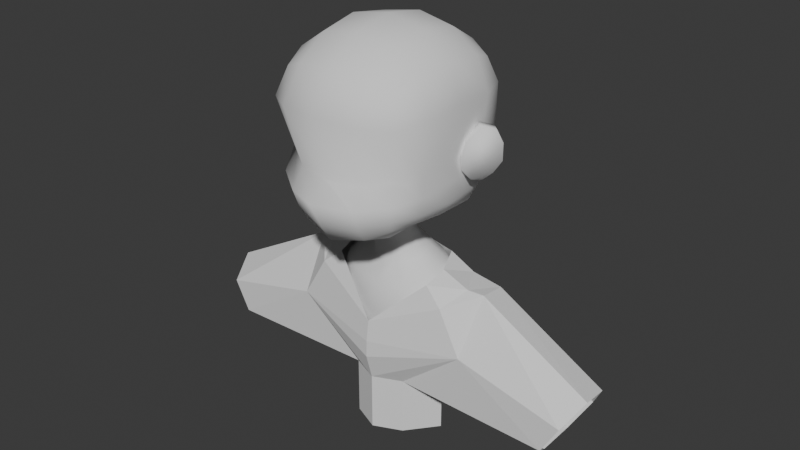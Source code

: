 # Source: lowpoly_hamburgergirl.blend  (saved by Blender 5.2.45; exported with 4.5.12 LTS)
import bpy
from mathutils import Matrix  # noqa: F401  (used for matrix-valued properties, if any)

bpy.ops.wm.read_factory_settings(use_empty=True)
scene = bpy.context.scene
scene.name = 'Scene'

# ---- collections
col_collection = bpy.data.collections.new('Collection'); scene.collection.children.link(col_collection)

# ---- world
world_world = bpy.data.worlds.new('World'); scene.world = world_world
world_world.use_nodes = True; world_world.node_tree.nodes.clear()
_N = world_world.node_tree.nodes; _L = world_world.node_tree.links
n0 = _N.new('ShaderNodeOutputWorld'); n0.name = 'World Output'; n0.location = (200, 100)
n1 = _N.new('ShaderNodeBackground'); n1.name = 'Background'; n1.location = (-200, 100)
n1.inputs[0].default_value = (0.05088, 0.05088, 0.05088, 1.0)
_L.new(n1.outputs[0], n0.inputs[0])
n0.is_active_output = True
world_world.color = (0.05088, 0.05088, 0.05088)
world_world.sun_shadow_jitter_overblur = 0.0

# ---- meshes
me_cube_001 = bpy.data.meshes.new('Cube.001')
me_cube_001.from_pydata([(-0.428, -0.4983, -0.4785), (-0.4719, -0.5055, 0.5012), (-0.4577, 0.4634, -0.4354), (-0.472, 0.4892, 0.5136), (0.428, -0.4983, -0.4785), (0.4719, -0.5055, 0.5012), (0.4577, 0.4634, -0.4354), (0.472, 0.4892, 0.5136), (-0.5077, 0.2636, -0.4933), (-0.4906, -0.01871, -0.5033), (-0.4469, -0.3017, -0.5017), (-0.4582, -0.5331, -0.3947), (-0.4694, -0.4485, -0.1229), (-0.5315, -0.5787, 0.2924), (-0.5317, -0.3064, 0.5768), (-0.559, -0.01327, 0.6151), (-0.5339, 0.285, 0.5831), (-0.5268, 0.554, 0.3216), (-0.5218, 0.5449, -0.0374), (-0.4848, 0.494, -0.3427), (0.2786, 0.5323, -0.4838), (0.0, 0.5638, -0.511), (-0.2786, 0.5323, -0.4838), (-0.2861, 0.5658, 0.5831), (0.0, 0.6037, 0.6184), (0.2861, 0.5658, 0.5831), (0.5268, 0.554, 0.3216), (0.5218, 0.5449, -0.0374), (0.4848, 0.494, -0.3427), (0.4469, -0.3017, -0.5017), (0.4906, -0.01871, -0.5033), (0.5077, 0.2636, -0.4933), (0.5339, 0.285, 0.5831), (0.559, -0.01327, 0.6151), (0.5317, -0.3064, 0.5768), (0.5315, -0.5787, 0.2924), (0.4694, -0.4485, -0.1229), (0.4582, -0.5331, -0.3947), (-0.2643, -0.5823, -0.565), (0.0, -0.6397, -0.6229), (0.2643, -0.5823, -0.565), (0.2864, -0.5747, 0.5729), (0.0, -0.6096, 0.6093), (-0.2864, -0.5747, 0.5729), (-0.5263, -0.3122, -0.4013), (-0.5802, -0.3385, -0.09928), (-0.6262, -0.3366, 0.3236), (-0.5641, -0.02507, -0.395), (-0.5522, -0.02954, -0.06749), (-0.6241, -0.03531, 0.3447), (-0.5581, 0.2596, -0.3737), (-0.5959, 0.2704, -0.04817), (-0.6286, 0.291, 0.3384), (-0.286, 0.6049, -0.3625), (-0.3044, 0.7183, 0.003052), (-0.3016, 0.714, 0.342), (0.0, 0.6416, -0.3823), (0.0, 0.7633, -0.01852), (0.0, 0.7675, 0.3566), (0.286, 0.6049, -0.3625), (0.3044, 0.7183, 0.003052), (0.3016, 0.714, 0.342), (0.5581, 0.2596, -0.3737), (0.5959, 0.2704, -0.04817), (0.6286, 0.291, 0.3384), (0.5641, -0.02507, -0.395), (0.5522, -0.02954, -0.06749), (0.6241, -0.03531, 0.3447), (0.5263, -0.3122, -0.4013), (0.5802, -0.3385, -0.09928), (0.6262, -0.3366, 0.3236), (0.2699, -0.6535, -0.4518), (0.2694, -0.6053, -0.1558), (0.3027, -0.7288, 0.3097), (0.0, -0.7174, -0.4965), (0.0, -0.6619, -0.1645), (0.0, -0.777, 0.3268), (-0.2699, -0.6535, -0.4518), (-0.2694, -0.6053, -0.1558), (-0.3027, -0.7288, 0.3097), (-0.2905, 0.2944, -0.6134), (0.0, 0.3115, -0.6345), (0.2905, 0.2944, -0.6134), (-0.2819, -0.01196, -0.6022), (0.0, -0.01241, -0.6246), (0.2819, -0.01196, -0.6022), (-0.2633, -0.321, -0.65), (0.0, -0.3459, -0.7167), (0.2633, -0.321, -0.65), (0.3051, 0.311, 0.7343), (0.0, 0.3294, 0.7862), (-0.3051, 0.311, 0.7343), (0.3208, -0.004462, 0.7849), (0.0, -0.002815, 0.842), (-0.3208, -0.004462, 0.7849), (0.3049, -0.3195, 0.7308), (0.0, -0.3351, 0.7832), (-0.3049, -0.3195, 0.7308), (-0.48, -0.5687, -0.2617), (-0.5029, 0.5191, -0.1873), (0.5029, 0.5191, -0.1873), (0.48, -0.5687, -0.2617), (-0.5707, -0.3249, -0.2473), (-0.5828, -0.02962, -0.2232), (-0.582, 0.2595, -0.2047), (-0.2934, 0.6732, -0.1708), (0.0, 0.7174, -0.1894), (0.2934, 0.6732, -0.1708), (0.582, 0.2595, -0.2047), (0.5828, -0.02962, -0.2232), (0.5707, -0.3249, -0.2473), (0.2722, -0.7139, -0.2965), (0.0, -0.8335, -0.2778), (-0.2722, -0.7139, -0.2965)], [], [(102, 45, 48, 103), (45, 46, 49, 48), (103, 48, 51, 104), (48, 49, 52, 51), (0, 11, 44, 10), (98, 12, 45, 102), (12, 13, 46, 45), (13, 1, 14, 46), (46, 14, 15, 49), (49, 15, 16, 52), (52, 16, 3, 17), (51, 52, 17, 18), (104, 51, 18, 99), (8, 50, 19, 2), (9, 47, 50, 8), (10, 44, 47, 9), (105, 54, 57, 106), (54, 55, 58, 57), (106, 57, 60, 107), (57, 58, 61, 60), (2, 19, 53, 22), (99, 18, 54, 105), (18, 17, 55, 54), (17, 3, 23, 55), (55, 23, 24, 58), (58, 24, 25, 61), (61, 25, 7, 26), (60, 61, 26, 27), (107, 60, 27, 100), (20, 59, 28, 6), (21, 56, 59, 20), (22, 53, 56, 21), (108, 63, 66, 109), (63, 64, 67, 66), (109, 66, 69, 110), (66, 67, 70, 69), (6, 28, 62, 31), (100, 27, 63, 108), (27, 26, 64, 63), (26, 7, 32, 64), (64, 32, 33, 67), (67, 33, 34, 70), (70, 34, 5, 35), (69, 70, 35, 36), (110, 69, 36, 101), (29, 68, 37, 4), (30, 65, 68, 29), (31, 62, 65, 30), (111, 72, 75, 112), (72, 73, 76, 75), (112, 75, 78, 113), (75, 76, 79, 78), (4, 37, 71, 40), (101, 36, 72, 111), (36, 35, 73, 72), (35, 5, 41, 73), (73, 41, 42, 76), (76, 42, 43, 79), (79, 43, 1, 13), (78, 79, 13, 12), (113, 78, 12, 98), (38, 77, 11, 0), (39, 74, 77, 38), (40, 71, 74, 39), (80, 81, 84, 83), (81, 82, 85, 84), (83, 84, 87, 86), (84, 85, 88, 87), (2, 22, 80, 8), (22, 21, 81, 80), (21, 20, 82, 81), (20, 6, 31, 82), (82, 31, 30, 85), (85, 30, 29, 88), (88, 29, 4, 40), (87, 88, 40, 39), (86, 87, 39, 38), (10, 86, 38, 0), (9, 83, 86, 10), (8, 80, 83, 9), (89, 90, 93, 92), (90, 91, 94, 93), (92, 93, 96, 95), (93, 94, 97, 96), (7, 25, 89, 32), (25, 24, 90, 89), (24, 23, 91, 90), (23, 3, 16, 91), (91, 16, 15, 94), (94, 15, 14, 97), (97, 14, 1, 43), (96, 97, 43, 42), (95, 96, 42, 41), (34, 95, 41, 5), (33, 92, 95, 34), (32, 89, 92, 33), (77, 113, 98, 11), (37, 101, 111, 71), (74, 112, 113, 77), (71, 111, 112, 74), (68, 110, 101, 37), (28, 100, 108, 62), (65, 109, 110, 68), (62, 108, 109, 65), (59, 107, 100, 28), (19, 99, 105, 53), (56, 106, 107, 59), (53, 105, 106, 56), (50, 104, 99, 19), (11, 98, 102, 44), (47, 103, 104, 50), (44, 102, 103, 47)])
me_cube_001.polygons.foreach_set('use_smooth', [True] * 112)
_uv = me_cube_001.uv_layers.new(name='UVMap')
_uv.uv.foreach_set('vector', [0.4486, 0.0625, 0.4829, 0.0625, 0.4829, 0.125, 0.4486, 0.125, 0.4829, 0.0625, 0.5625, 0.0625, 0.5625, 0.125, 0.4829, 0.125, 0.4486, 0.125, 0.4829, 0.125, 0.4829, 0.1875, 0.4486, 0.1875, 0.4829, 0.125, 0.5625, 0.125, 0.5625, 0.1875, 0.4829, 0.1875, 0.375, 0.0, 0.4067, 0.0, 0.4067, 0.0625, 0.375, 0.0625, 0.4486, 0.0, 0.4829, 0.0, 0.4829, 0.0625, 0.4486, 0.0625, 0.4829, 0.0, 0.5625, 0.0, 0.5625, 0.0625, 0.4829, 0.0625, 0.5625, 0.0, 0.625, 0.0, 0.625, 0.0625, 0.5625, 0.0625, 0.5625, 0.0625, 0.625, 0.0625, 0.625, 0.125, 0.5625, 0.125, 0.5625, 0.125, 0.625, 0.125, 0.625, 0.1875, 0.5625, 0.1875, 0.5625, 0.1875, 0.625, 0.1875, 0.625, 0.25, 0.5625, 0.25, 0.4829, 0.1875, 0.5625, 0.1875, 0.5625, 0.25, 0.4829, 0.25, 0.4486, 0.1875, 0.4829, 0.1875, 0.4829, 0.25, 0.4486, 0.25, 0.375, 0.1875, 0.4067, 0.1875, 0.4067, 0.25, 0.375, 0.25, 0.375, 0.125, 0.4067, 0.125, 0.4067, 0.1875, 0.375, 0.1875, 0.375, 0.0625, 0.4067, 0.0625, 0.4067, 0.125, 0.375, 0.125, 0.4486, 0.3125, 0.4829, 0.3125, 0.4829, 0.375, 0.4486, 0.375, 0.4829, 0.3125, 0.5625, 0.3125, 0.5625, 0.375, 0.4829, 0.375, 0.4486, 0.375, 0.4829, 0.375, 0.4829, 0.4375, 0.4486, 0.4375, 0.4829, 0.375, 0.5625, 0.375, 0.5625, 0.4375, 0.4829, 0.4375, 0.375, 0.25, 0.4067, 0.25, 0.4067, 0.3125, 0.375, 0.3125, 0.4486, 0.25, 0.4829, 0.25, 0.4829, 0.3125, 0.4486, 0.3125, 0.4829, 0.25, 0.5625, 0.25, 0.5625, 0.3125, 0.4829, 0.3125, 0.5625, 0.25, 0.625, 0.25, 0.625, 0.3125, 0.5625, 0.3125, 0.5625, 0.3125, 0.625, 0.3125, 0.625, 0.375, 0.5625, 0.375, 0.5625, 0.375, 0.625, 0.375, 0.625, 0.4375, 0.5625, 0.4375, 0.5625, 0.4375, 0.625, 0.4375, 0.625, 0.5, 0.5625, 0.5, 0.4829, 0.4375, 0.5625, 0.4375, 0.5625, 0.5, 0.4829, 0.5, 0.4486, 0.4375, 0.4829, 0.4375, 0.4829, 0.5, 0.4486, 0.5, 0.375, 0.4375, 0.4067, 0.4375, 0.4067, 0.5, 0.375, 0.5, 0.375, 0.375, 0.4067, 0.375, 0.4067, 0.4375, 0.375, 0.4375, 0.375, 0.3125, 0.4067, 0.3125, 0.4067, 0.375, 0.375, 0.375, 0.4486, 0.5625, 0.4829, 0.5625, 0.4829, 0.625, 0.4486, 0.625, 0.4829, 0.5625, 0.5625, 0.5625, 0.5625, 0.625, 0.4829, 0.625, 0.4486, 0.625, 0.4829, 0.625, 0.4829, 0.6875, 0.4486, 0.6875, 0.4829, 0.625, 0.5625, 0.625, 0.5625, 0.6875, 0.4829, 0.6875, 0.375, 0.5, 0.4067, 0.5, 0.4067, 0.5625, 0.375, 0.5625, 0.4486, 0.5, 0.4829, 0.5, 0.4829, 0.5625, 0.4486, 0.5625, 0.4829, 0.5, 0.5625, 0.5, 0.5625, 0.5625, 0.4829, 0.5625, 0.5625, 0.5, 0.625, 0.5, 0.625, 0.5625, 0.5625, 0.5625, 0.5625, 0.5625, 0.625, 0.5625, 0.625, 0.625, 0.5625, 0.625, 0.5625, 0.625, 0.625, 0.625, 0.625, 0.6875, 0.5625, 0.6875, 0.5625, 0.6875, 0.625, 0.6875, 0.625, 0.75, 0.5625, 0.75, 0.4829, 0.6875, 0.5625, 0.6875, 0.5625, 0.75, 0.4829, 0.75, 0.4486, 0.6875, 0.4829, 0.6875, 0.4829, 0.75, 0.4486, 0.75, 0.375, 0.6875, 0.4067, 0.6875, 0.4067, 0.75, 0.375, 0.75, 0.375, 0.625, 0.4067, 0.625, 0.4067, 0.6875, 0.375, 0.6875, 0.375, 0.5625, 0.4067, 0.5625, 0.4067, 0.625, 0.375, 0.625, 0.4486, 0.8125, 0.4829, 0.8125, 0.4829, 0.875, 0.4486, 0.875, 0.4829, 0.8125, 0.5625, 0.8125, 0.5625, 0.875, 0.4829, 0.875, 0.4486, 0.875, 0.4829, 0.875, 0.4829, 0.9375, 0.4486, 0.9375, 0.4829, 0.875, 0.5625, 0.875, 0.5625, 0.9375, 0.4829, 0.9375, 0.375, 0.75, 0.4067, 0.75, 0.4067, 0.8125, 0.375, 0.8125, 0.4486, 0.75, 0.4829, 0.75, 0.4829, 0.8125, 0.4486, 0.8125, 0.4829, 0.75, 0.5625, 0.75, 0.5625, 0.8125, 0.4829, 0.8125, 0.5625, 0.75, 0.625, 0.75, 0.625, 0.8125, 0.5625, 0.8125, 0.5625, 0.8125, 0.625, 0.8125, 0.625, 0.875, 0.5625, 0.875, 0.5625, 0.875, 0.625, 0.875, 0.625, 0.9375, 0.5625, 0.9375, 0.5625, 0.9375, 0.625, 0.9375, 0.625, 1.0, 0.5625, 1.0, 0.4829, 0.9375, 0.5625, 0.9375, 0.5625, 1.0, 0.4829, 1.0, 0.4486, 0.9375, 0.4829, 0.9375, 0.4829, 1.0, 0.4486, 1.0, 0.375, 0.9375, 0.4067, 0.9375, 0.4067, 1.0, 0.375, 1.0, 0.375, 0.875, 0.4067, 0.875, 0.4067, 0.9375, 0.375, 0.9375, 0.375, 0.8125, 0.4067, 0.8125, 0.4067, 0.875, 0.375, 0.875, 0.1875, 0.5625, 0.25, 0.5625, 0.25, 0.625, 0.1875, 0.625, 0.25, 0.5625, 0.3125, 0.5625, 0.3125, 0.625, 0.25, 0.625, 0.1875, 0.625, 0.25, 0.625, 0.25, 0.6875, 0.1875, 0.6875, 0.25, 0.625, 0.3125, 0.625, 0.3125, 0.6875, 0.25, 0.6875, 0.125, 0.5, 0.1875, 0.5, 0.1875, 0.5625, 0.125, 0.5625, 0.1875, 0.5, 0.25, 0.5, 0.25, 0.5625, 0.1875, 0.5625, 0.25, 0.5, 0.3125, 0.5, 0.3125, 0.5625, 0.25, 0.5625, 0.3125, 0.5, 0.375, 0.5, 0.375, 0.5625, 0.3125, 0.5625, 0.3125, 0.5625, 0.375, 0.5625, 0.375, 0.625, 0.3125, 0.625, 0.3125, 0.625, 0.375, 0.625, 0.375, 0.6875, 0.3125, 0.6875, 0.3125, 0.6875, 0.375, 0.6875, 0.375, 0.75, 0.3125, 0.75, 0.25, 0.6875, 0.3125, 0.6875, 0.3125, 0.75, 0.25, 0.75, 0.1875, 0.6875, 0.25, 0.6875, 0.25, 0.75, 0.1875, 0.75, 0.125, 0.6875, 0.1875, 0.6875, 0.1875, 0.75, 0.125, 0.75, 0.125, 0.625, 0.1875, 0.625, 0.1875, 0.6875, 0.125, 0.6875, 0.125, 0.5625, 0.1875, 0.5625, 0.1875, 0.625, 0.125, 0.625, 0.6875, 0.5625, 0.75, 0.5625, 0.75, 0.625, 0.6875, 0.625, 0.75, 0.5625, 0.8125, 0.5625, 0.8125, 0.625, 0.75, 0.625, 0.6875, 0.625, 0.75, 0.625, 0.75, 0.6875, 0.6875, 0.6875, 0.75, 0.625, 0.8125, 0.625, 0.8125, 0.6875, 0.75, 0.6875, 0.625, 0.5, 0.6875, 0.5, 0.6875, 0.5625, 0.625, 0.5625, 0.6875, 0.5, 0.75, 0.5, 0.75, 0.5625, 0.6875, 0.5625, 0.75, 0.5, 0.8125, 0.5, 0.8125, 0.5625, 0.75, 0.5625, 0.8125, 0.5, 0.875, 0.5, 0.875, 0.5625, 0.8125, 0.5625, 0.8125, 0.5625, 0.875, 0.5625, 0.875, 0.625, 0.8125, 0.625, 0.8125, 0.625, 0.875, 0.625, 0.875, 0.6875, 0.8125, 0.6875, 0.8125, 0.6875, 0.875, 0.6875, 0.875, 0.75, 0.8125, 0.75, 0.75, 0.6875, 0.8125, 0.6875, 0.8125, 0.75, 0.75, 0.75, 0.6875, 0.6875, 0.75, 0.6875, 0.75, 0.75, 0.6875, 0.75, 0.625, 0.6875, 0.6875, 0.6875, 0.6875, 0.75, 0.625, 0.75, 0.625, 0.625, 0.6875, 0.625, 0.6875, 0.6875, 0.625, 0.6875, 0.625, 0.5625, 0.6875, 0.5625, 0.6875, 0.625, 0.625, 0.625, 0.4067, 0.9375, 0.4486, 0.9375, 0.4486, 1.0, 0.4067, 1.0, 0.4067, 0.75, 0.4486, 0.75, 0.4486, 0.8125, 0.4067, 0.8125, 0.4067, 0.875, 0.4486, 0.875, 0.4486, 0.9375, 0.4067, 0.9375, 0.4067, 0.8125, 0.4486, 0.8125, 0.4486, 0.875, 0.4067, 0.875, 0.4067, 0.6875, 0.4486, 0.6875, 0.4486, 0.75, 0.4067, 0.75, 0.4067, 0.5, 0.4486, 0.5, 0.4486, 0.5625, 0.4067, 0.5625, 0.4067, 0.625, 0.4486, 0.625, 0.4486, 0.6875, 0.4067, 0.6875, 0.4067, 0.5625, 0.4486, 0.5625, 0.4486, 0.625, 0.4067, 0.625, 0.4067, 0.4375, 0.4486, 0.4375, 0.4486, 0.5, 0.4067, 0.5, 0.4067, 0.25, 0.4486, 0.25, 0.4486, 0.3125, 0.4067, 0.3125, 0.4067, 0.375, 0.4486, 0.375, 0.4486, 0.4375, 0.4067, 0.4375, 0.4067, 0.3125, 0.4486, 0.3125, 0.4486, 0.375, 0.4067, 0.375, 0.4067, 0.1875, 0.4486, 0.1875, 0.4486, 0.25, 0.4067, 0.25, 0.4067, 0.0, 0.4486, 0.0, 0.4486, 0.0625, 0.4067, 0.0625, 0.4067, 0.125, 0.4486, 0.125, 0.4486, 0.1875, 0.4067, 0.1875, 0.4067, 0.0625, 0.4486, 0.0625, 0.4486, 0.125, 0.4067, 0.125])
me_cube_001.use_mirror_x = True
me_cube_001.update()
me_circle = bpy.data.meshes.new('Circle')
me_circle.from_pydata([(-0.2252, 1.759, 0.01002), (-0.7908, 1.14, 0.008844), (-0.9626, 0.4862, 0.008), (-0.9161, -0.06327, 0.009952), (-0.5697, -0.448, 0.01232), (-0.09266, -0.4821, 0.01333), (0.331, -0.1997, 0.01134), (0.6945, 0.2688, 0.005664), (0.7008, 1.019, 0.003592), (0.4272, 1.592, 0.004965), (-0.1975, 1.769, -0.5252), (-0.7348, 1.138, -0.5307), (-0.9292, 0.4966, -0.5282), (-0.888, -0.05067, -0.5254), (-0.5404, -0.4399, -0.5231), (-0.05549, -0.4854, -0.5231), (0.3809, -0.206, -0.5271), (0.7269, 0.2777, -0.5303), (0.7194, 1.027, -0.5301), (0.4323, 1.591, -0.5262), (-5.397, 1.918, -5.691), (-5.468, 1.284, -5.148), (-5.502, 0.626, -4.997), (-5.515, 0.07834, -5.06), (-5.494, -0.2964, -5.417), (-5.45, -0.3172, -5.892), (-5.399, -0.02332, -6.305), (-5.344, 0.4547, -6.652), (-5.321, 1.205, -6.635), (-5.333, 1.77, -6.345), (-4.862, 1.912, -5.667), (-4.926, 1.267, -5.151), (-4.965, 0.6209, -4.978), (-4.979, 0.07532, -5.036), (-4.959, -0.3038, -5.394), (-4.912, -0.3358, -5.878), (-4.858, -0.04468, -6.303), (-4.808, 0.4481, -6.632), (-4.788, 1.196, -6.601), (-4.804, 1.753, -6.299)], [], [(1, 2, 3, 4, 5, 6, 7, 8, 9, 0), (11, 10, 19, 18, 17, 16, 15, 14, 13, 12), (7, 6, 16, 17), (4, 3, 13, 14), (1, 0, 10, 11), (8, 7, 17, 18), (5, 4, 14, 15), (2, 1, 11, 12), (9, 8, 18, 19), (6, 5, 15, 16), (3, 2, 12, 13), (0, 9, 19, 10), (21, 20, 29, 28, 27, 26, 25, 24, 23, 22), (31, 32, 33, 34, 35, 36, 37, 38, 39, 30), (27, 37, 36, 26), (24, 34, 33, 23), (21, 31, 30, 20), (28, 38, 37, 27), (25, 35, 34, 24), (22, 32, 31, 21), (29, 39, 38, 28), (26, 36, 35, 25), (23, 33, 32, 22), (20, 30, 39, 29)])
me_circle.polygons.foreach_set('use_smooth', [True] * 24)
_uv = me_circle.uv_layers.new(name='UVMap')
_uv.uv.foreach_set('vector', [0.0, 0.0, 0.0, 0.0, 0.0, 0.0, 0.0, 0.0, 0.0, 0.0, 0.0, 0.0, 0.0, 0.0, 0.0, 0.0, 0.0, 0.0, 0.0, 0.0, 0.0, 0.0, 0.0, 0.0, 0.0, 0.0, 0.0, 0.0, 0.0, 0.0, 0.0, 0.0, 0.0, 0.0, 0.0, 0.0, 0.0, 0.0, 0.0, 0.0, 0.0, 0.0, 0.0, 0.0, 0.0, 0.0, 0.0, 0.0, 0.0, 0.0, 0.0, 0.0, 0.0, 0.0, 0.0, 0.0, 0.0, 0.0, 0.0, 0.0, 0.0, 0.0, 0.0, 0.0, 0.0, 0.0, 0.0, 0.0, 0.0, 0.0, 0.0, 0.0, 0.0, 0.0, 0.0, 0.0, 0.0, 0.0, 0.0, 0.0, 0.0, 0.0, 0.0, 0.0, 0.0, 0.0, 0.0, 0.0, 0.0, 0.0, 0.0, 0.0, 0.0, 0.0, 0.0, 0.0, 0.0, 0.0, 0.0, 0.0, 0.0, 0.0, 0.0, 0.0, 0.0, 0.0, 0.0, 0.0, 0.0, 0.0, 0.0, 0.0, 0.0, 0.0, 0.0, 0.0, 0.0, 0.0, 0.0, 0.0, 0.0, 0.0, 0.0, 0.0, 0.0, 0.0, 0.0, 0.0, 0.0, 0.0, 0.0, 0.0, 0.0, 0.0, 0.0, 0.0, 0.0, 0.0, 0.0, 0.0, 0.0, 0.0, 0.0, 0.0, 0.0, 0.0, 0.0, 0.0, 0.0, 0.0, 0.0, 0.0, 0.0, 0.0, 0.0, 0.0, 0.0, 0.0, 0.0, 0.0, 0.0, 0.0, 0.0, 0.0, 0.0, 0.0, 0.0, 0.0, 0.0, 0.0, 0.0, 0.0, 0.0, 0.0, 0.0, 0.0, 0.0, 0.0, 0.0, 0.0, 0.0, 0.0, 0.0, 0.0, 0.0, 0.0, 0.0, 0.0, 0.0, 0.0, 0.0, 0.0, 0.0, 0.0, 0.0, 0.0, 0.0, 0.0, 0.0, 0.0, 0.0, 0.0, 0.0, 0.0, 0.0, 0.0, 0.0, 0.0, 0.0, 0.0, 0.0, 0.0, 0.0, 0.0, 0.0, 0.0, 0.0, 0.0, 0.0, 0.0, 0.0, 0.0, 0.0, 0.0, 0.0, 0.0, 0.0, 0.0, 0.0, 0.0, 0.0, 0.0, 0.0, 0.0, 0.0, 0.0, 0.0, 0.0, 0.0, 0.0])
me_circle.update()
me_circle_001 = bpy.data.meshes.new('Circle.001')
me_circle_001.from_pydata([(1.211, 2.245, -1.035), (0.4995, 2.258, -1.493), (-0.3453, 2.259, -1.535), (-1.098, 2.248, -1.148), (-1.556, 2.229, -0.4375), (-1.597, 2.205, 0.407), (-1.211, 2.184, 1.159), (-0.4995, 2.171, 1.617), (0.3453, 2.17, 1.658), (1.098, 2.181, 1.272), (1.556, 2.201, 0.5612), (1.597, 2.224, -0.2833), (0.7551, 1.087, -0.6557), (0.227, 1.062, -1.001), (-0.3961, 0.9691, -1.042), (-0.947, 0.833, -0.7673), (-1.278, 0.6902, -0.2501), (-1.301, 0.5791, 0.3706), (-1.009, 0.5293, 0.9286), (-0.4811, 0.5543, 1.274), (0.142, 0.6473, 1.315), (0.6929, 0.7834, 1.04), (1.024, 0.9261, 0.5231), (1.047, 1.037, -0.09767), (1.64, -0.2402, -1.495), (0.8582, -0.2829, -2.009), (-0.06215, -0.4362, -2.073), (-0.8744, -0.6589, -1.67), (-1.361, -0.8914, -0.9086), (-1.391, -1.071, 0.008107), (-0.9576, -1.151, 0.834), (-0.1758, -1.108, 1.348), (0.7445, -0.9546, 1.412), (1.557, -0.7319, 1.009), (2.043, -0.4994, 0.2471), (2.074, -0.3194, -0.6696), (1.211, 2.245, -1.035), (0.4995, 2.258, -1.493), (-0.3453, 2.259, -1.535), (-1.098, 2.248, -1.148), (-1.556, 2.229, -0.4375), (-1.597, 2.205, 0.407), (-1.211, 2.184, 1.159), (-0.4995, 2.171, 1.617), (0.3453, 2.17, 1.658), (1.098, 2.181, 1.272), (1.556, 2.201, 0.5612), (1.597, 2.224, -0.2833), (1.418, 3.692, -1.183), (0.5852, 3.707, -1.72), (-0.4046, 3.708, -1.768), (-1.286, 3.695, -1.316), (-1.823, 3.672, -0.4829), (-1.871, 3.645, 0.5065), (-1.418, 3.62, 1.388), (-0.5852, 3.605, 1.924), (0.4046, 3.604, 1.973), (1.286, 3.616, 1.52), (1.823, 3.639, 0.6871), (1.871, 3.667, -0.3023), (1.874, -0.8902, -1.74), (0.3565, -0.9648, -2.941), (-1.205, -1.207, -3.413), (-2.393, -1.553, -3.029), (-2.889, -1.91, -1.892), (-2.56, -2.181, -0.3063), (-1.493, -2.294, 1.302), (0.02416, -2.22, 2.504), (1.586, -1.977, 2.975), (2.774, -1.631, 2.591), (3.27, -1.275, 1.454), (2.94, -1.004, -0.1316), (2.14, -2.75, -2.033), (0.4742, -2.831, -3.324), (-1.268, -2.696, -3.786), (-2.619, -3.474, -3.325), (-3.218, -3.863, -2.035), (-2.903, -4.159, -0.2722), (-1.76, -4.283, 1.491), (-0.09352, -4.201, 2.782), (1.649, -3.936, 3.255), (3.0, -3.559, 2.783), (3.599, -3.17, 1.493), (3.284, -2.874, -0.27), (1.809, -5.608, -1.808), (0.4303, -5.675, -2.875), (-1.013, -5.895, -3.264), (-2.134, -6.207, -2.871), (-2.632, -6.529, -1.801), (-2.374, -6.774, -0.3412), (-1.429, -6.876, 1.118), (-0.04959, -6.809, 2.185), (1.394, -6.59, 2.574), (2.515, -6.277, 2.181), (3.013, -5.955, 1.112), (2.755, -5.71, -0.3486)], [], [(2, 1, 13, 14), (9, 8, 20, 21), (6, 5, 17, 18), (3, 2, 14, 15), (10, 9, 21, 22), (7, 6, 18, 19), (4, 3, 15, 16), (11, 10, 22, 23), (1, 0, 12, 13), (8, 7, 19, 20), (5, 4, 16, 17), (0, 11, 23, 12), (19, 18, 30, 31), (16, 15, 27, 28), (23, 22, 34, 35), (13, 12, 24, 25), (20, 19, 31, 32), (17, 16, 28, 29), (12, 23, 35, 24), (14, 13, 25, 26), (21, 20, 32, 33), (18, 17, 29, 30), (15, 14, 26, 27), (22, 21, 33, 34), (6, 7, 43, 42), (3, 4, 40, 39), (10, 11, 47, 46), (0, 1, 37, 36), (7, 8, 44, 43), (4, 5, 41, 40), (11, 0, 36, 47), (1, 2, 38, 37), (8, 9, 45, 44), (5, 6, 42, 41), (2, 3, 39, 38), (9, 10, 46, 45), (40, 41, 53, 52), (47, 36, 48, 59), (37, 38, 50, 49), (44, 45, 57, 56), (41, 42, 54, 53), (38, 39, 51, 50), (45, 46, 58, 57), (42, 43, 55, 54), (39, 40, 52, 51), (46, 47, 59, 58), (36, 37, 49, 48), (43, 44, 56, 55), (28, 27, 63, 64), (35, 34, 70, 71), (25, 24, 60, 61), (32, 31, 67, 68), (29, 28, 64, 65), (24, 35, 71, 60), (26, 25, 61, 62), (33, 32, 68, 69), (30, 29, 65, 66), (27, 26, 62, 63), (34, 33, 69, 70), (31, 30, 66, 67), (70, 69, 81, 82), (67, 66, 78, 79), (64, 63, 75, 76), (71, 70, 82, 83), (61, 60, 72, 73), (68, 67, 79, 80), (65, 64, 76, 77), (60, 71, 83, 72), (62, 61, 73, 74), (69, 68, 80, 81), (66, 65, 77, 78), (63, 62, 74, 75), (75, 74, 86, 87), (82, 81, 93, 94), (79, 78, 90, 91), (76, 75, 87, 88), (83, 82, 94, 95), (73, 72, 84, 85), (80, 79, 91, 92), (77, 76, 88, 89), (72, 83, 95, 84), (74, 73, 85, 86), (81, 80, 92, 93), (78, 77, 89, 90)])
me_circle_001.polygons.foreach_set('use_smooth', [True] * 84)
_uv = me_circle_001.uv_layers.new(name='UVMap')
_uv.uv.foreach_set('vector', [0.0, 0.0, 0.0, 0.0, 0.0, 0.0, 0.0, 0.0, 0.0, 0.0, 0.0, 0.0, 0.0, 0.0, 0.0, 0.0, 0.0, 0.0, 0.0, 0.0, 0.0, 0.0, 0.0, 0.0, 0.0, 0.0, 0.0, 0.0, 0.0, 0.0, 0.0, 0.0, 0.0, 0.0, 0.0, 0.0, 0.0, 0.0, 0.0, 0.0, 0.0, 0.0, 0.0, 0.0, 0.0, 0.0, 0.0, 0.0, 0.0, 0.0, 0.0, 0.0, 0.0, 0.0, 0.0, 0.0, 0.0, 0.0, 0.0, 0.0, 0.0, 0.0, 0.0, 0.0, 0.0, 0.0, 0.0, 0.0, 0.0, 0.0, 0.0, 0.0, 0.0, 0.0, 0.0, 0.0, 0.0, 0.0, 0.0, 0.0, 0.0, 0.0, 0.0, 0.0, 0.0, 0.0, 0.0, 0.0, 0.0, 0.0, 0.0, 0.0, 0.0, 0.0, 0.0, 0.0, 0.0, 0.0, 0.0, 0.0, 0.0, 0.0, 0.0, 0.0, 0.0, 0.0, 0.0, 0.0, 0.0, 0.0, 0.0, 0.0, 0.0, 0.0, 0.0, 0.0, 0.0, 0.0, 0.0, 0.0, 0.0, 0.0, 0.0, 0.0, 0.0, 0.0, 0.0, 0.0, 0.0, 0.0, 0.0, 0.0, 0.0, 0.0, 0.0, 0.0, 0.0, 0.0, 0.0, 0.0, 0.0, 0.0, 0.0, 0.0, 0.0, 0.0, 0.0, 0.0, 0.0, 0.0, 0.0, 0.0, 0.0, 0.0, 0.0, 0.0, 0.0, 0.0, 0.0, 0.0, 0.0, 0.0, 0.0, 0.0, 0.0, 0.0, 0.0, 0.0, 0.0, 0.0, 0.0, 0.0, 0.0, 0.0, 0.0, 0.0, 0.0, 0.0, 0.0, 0.0, 0.0, 0.0, 0.0, 0.0, 0.0, 0.0, 0.0, 0.0, 0.0, 0.0, 0.0, 0.0, 0.0, 0.0, 0.0, 0.0, 0.0, 0.0, 0.0, 0.0, 0.0, 0.0, 0.0, 0.0, 0.0, 0.0, 0.0, 0.0, 0.0, 0.0, 0.0, 0.0, 0.0, 0.0, 0.0, 0.0, 0.0, 0.0, 0.0, 0.0, 0.0, 0.0, 0.0, 0.0, 0.0, 0.0, 0.0, 0.0, 0.0, 0.0, 0.0, 0.0, 0.0, 0.0, 0.0, 0.0, 0.0, 0.0, 0.0, 0.0, 0.0, 0.0, 0.0, 0.0, 0.0, 0.0, 0.0, 0.0, 0.0, 0.0, 0.0, 0.0, 0.0, 0.0, 0.0, 0.0, 0.0, 0.0, 0.0, 0.0, 0.0, 0.0, 0.0, 0.0, 0.0, 0.0, 0.0, 0.0, 0.0, 0.0, 0.0, 0.0, 0.0, 0.0, 0.0, 0.0, 0.0, 0.0, 0.0, 0.0, 0.0, 0.0, 0.0, 0.0, 0.0, 0.0, 0.0, 0.0, 0.0, 0.0, 0.0, 0.0, 0.0, 0.0, 0.0, 0.0, 0.0, 0.0, 0.0, 0.0, 0.0, 0.0, 0.0, 0.0, 0.0, 0.0, 0.0, 0.0, 0.0, 0.0, 0.0, 0.0, 0.0, 0.0, 0.0, 0.0, 0.0, 0.0, 0.0, 0.0, 0.0, 0.0, 0.0, 0.0, 0.0, 0.0, 0.0, 0.0, 0.0, 0.0, 0.0, 0.0, 0.0, 0.0, 0.0, 0.0, 0.0, 0.0, 0.0, 0.0, 0.0, 0.0, 0.0, 0.0, 0.0, 0.0, 0.0, 0.0, 0.0, 0.0, 0.0, 0.0, 0.0, 0.0, 0.0, 0.0, 0.0, 0.0, 0.0, 0.0, 0.0, 0.0, 0.0, 0.0, 0.0, 0.0, 0.0, 0.0, 0.0, 0.0, 0.0, 0.0, 0.0, 0.0, 0.0, 0.0, 0.0, 0.0, 0.0, 0.0, 0.0, 0.0, 0.0, 0.0, 0.0, 0.0, 0.0, 0.0, 0.0, 0.0, 0.0, 0.0, 0.0, 0.0, 0.0, 0.0, 0.0, 0.0, 0.0, 0.0, 0.0, 0.0, 0.0, 0.0, 0.0, 0.0, 0.0, 0.0, 0.0, 0.0, 0.0, 0.0, 0.0, 0.0, 0.0, 0.0, 0.0, 0.0, 0.0, 0.0, 0.0, 0.0, 0.0, 0.0, 0.0, 0.0, 0.0, 0.0, 0.0, 0.0, 0.0, 0.0, 0.0, 0.0, 0.0, 0.0, 0.0, 0.0, 0.0, 0.0, 0.0, 0.0, 0.0, 0.0, 0.0, 0.0, 0.0, 0.0, 0.0, 0.0, 0.0, 0.0, 0.0, 0.0, 0.0, 0.0, 0.0, 0.0, 0.0, 0.0, 0.0, 0.0, 0.0, 0.0, 0.0, 0.0, 0.0, 0.0, 0.0, 0.0, 0.0, 0.0, 0.0, 0.0, 0.0, 0.0, 0.0, 0.0, 0.0, 0.0, 0.0, 0.0, 0.0, 0.0, 0.0, 0.0, 0.0, 0.0, 0.0, 0.0, 0.0, 0.0, 0.0, 0.0, 0.0, 0.0, 0.0, 0.0, 0.0, 0.0, 0.0, 0.0, 0.0, 0.0, 0.0, 0.0, 0.0, 0.0, 0.0, 0.0, 0.0, 0.0, 0.0, 0.0, 0.0, 0.0, 0.0, 0.0, 0.0, 0.0, 0.0, 0.0, 0.0, 0.0, 0.0, 0.0, 0.0, 0.0, 0.0, 0.0, 0.0, 0.0, 0.0, 0.0, 0.0, 0.0, 0.0, 0.0, 0.0, 0.0, 0.0, 0.0, 0.0, 0.0, 0.0, 0.0, 0.0, 0.0, 0.0, 0.0, 0.0, 0.0, 0.0, 0.0, 0.0, 0.0, 0.0, 0.0, 0.0, 0.0, 0.0, 0.0, 0.0, 0.0, 0.0, 0.0, 0.0, 0.0, 0.0, 0.0, 0.0, 0.0, 0.0, 0.0, 0.0, 0.0, 0.0, 0.0, 0.0, 0.0, 0.0, 0.0, 0.0, 0.0, 0.0, 0.0, 0.0, 0.0, 0.0, 0.0, 0.0, 0.0, 0.0, 0.0, 0.0, 0.0, 0.0, 0.0, 0.0, 0.0, 0.0, 0.0, 0.0, 0.0, 0.0, 0.0, 0.0, 0.0, 0.0, 0.0, 0.0, 0.0, 0.0, 0.0, 0.0, 0.0, 0.0, 0.0, 0.0, 0.0, 0.0, 0.0, 0.0, 0.0, 0.0, 0.0, 0.0, 0.0, 0.0, 0.0, 0.0, 0.0, 0.0, 0.0, 0.0, 0.0, 0.0, 0.0, 0.0, 0.0, 0.0, 0.0, 0.0, 0.0, 0.0, 0.0, 0.0, 0.0, 0.0, 0.0, 0.0, 0.0, 0.0, 0.0, 0.0, 0.0, 0.0, 0.0, 0.0, 0.0, 0.0, 0.0, 0.0, 0.0, 0.0, 0.0, 0.0, 0.0, 0.0, 0.0, 0.0, 0.0])
me_circle_001.update()
me_cube = bpy.data.meshes.new('Cube')
me_cube.from_pydata([(0.2252, -0.1255, -1.985), (0.414, -0.08522, -1.08), (0.2252, 0.3544, -1.985), (0.3228, 0.3332, -1.002), (0.7544, 0.3687, -1.17), (0.7544, -0.1401, -1.547), (0.0, 0.4538, -1.985), (0.0, 0.4075, -0.9963), (0.7544, 0.4738, -1.424), (0.4203, 0.1145, -1.985), (0.4261, 0.1018, -1.025), (0.0, -0.2249, -1.984), (0.0, -0.2555, -1.465), (0.5097, 0.3642, -1.129), (0.5653, -0.1218, -1.208), (0.0, -0.2836, -1.772), (0.7825, 0.1144, -1.12), (0.0, 0.4892, -1.328), (1.48, -0.1286, -2.01), (1.616, -0.1212, -1.769), (1.418, 0.3544, -2.117), (1.663, 0.3677, -1.683), (0.0, 0.4669, -1.143), (0.6565, 0.09215, -1.11), (0.0, -0.2799, -1.635), (0.0, 0.443, -1.629), (1.392, 0.08304, -2.165), (1.538, 0.4811, -1.903), (1.697, 0.09966, -1.624), (0.4203, 0.1145, -2.452), (0.2252, 0.3544, -2.453), (0.2252, -0.1255, -2.452), (0.0, 0.4538, -2.453), (0.0, -0.2249, -2.452)], [], [(22, 7, 3, 13), (17, 22, 13, 4), (4, 13, 23, 16), (13, 3, 10, 23), (23, 10, 1, 14), (16, 23, 14, 5), (5, 14, 24, 15), (14, 1, 12, 24), (5, 0, 18, 19), (25, 17, 4, 8), (6, 25, 8, 2), (0, 9, 26, 18), (9, 2, 20, 26), (2, 8, 27, 20), (8, 4, 21, 27), (4, 16, 28, 21), (16, 5, 19, 28), (5, 15, 11, 0), (0, 11, 33, 31), (9, 0, 31, 29), (2, 9, 29, 30), (6, 2, 30, 32)])
_uv = me_cube.uv_layers.new(name='UVMap')
_uv.uv.foreach_set('vector', [0.6003, 0.375, 0.625, 0.375, 0.625, 0.5, 0.6017, 0.5, 0.5556, 0.3741, 0.6003, 0.375, 0.6017, 0.5, 0.5624, 0.5, 0.5624, 0.5, 0.6017, 0.5, 0.6034, 0.625, 0.5837, 0.625, 0.6017, 0.5, 0.625, 0.5, 0.625, 0.625, 0.6034, 0.625, 0.6034, 0.625, 0.625, 0.625, 0.625, 0.75, 0.6017, 0.75, 0.5837, 0.625, 0.6034, 0.625, 0.6017, 0.75, 0.5624, 0.75, 0.5624, 0.75, 0.6017, 0.75, 0.6009, 0.875, 0.568, 0.8757, 0.6017, 0.75, 0.625, 0.75, 0.625, 0.875, 0.6009, 0.875, 0.5624, 0.75, 0.375, 0.75, 0.375, 0.75, 0.552, 0.7161, 0.4753, 0.3715, 0.5556, 0.3741, 0.5624, 0.5, 0.4758, 0.4661, 0.375, 0.375, 0.4753, 0.3715, 0.4758, 0.4661, 0.375, 0.5, 0.0, 0.0, 0.0, 0.0, 0.0, 0.0, 0.0, 0.0, 0.0, 0.0, 0.0, 0.0, 0.0, 0.0, 0.0, 0.0, 0.375, 0.5, 0.4758, 0.4661, 0.4753, 0.5, 0.375, 0.5, 0.4758, 0.4661, 0.5624, 0.5, 0.552, 0.5339, 0.4753, 0.5, 0.5624, 0.5, 0.5837, 0.625, 0.5762, 0.625, 0.552, 0.5339, 0.5837, 0.625, 0.5624, 0.75, 0.552, 0.7161, 0.5762, 0.625, 0.5624, 0.75, 0.568, 0.8757, 0.375, 0.875, 0.375, 0.75, 0.375, 0.75, 0.375, 0.875, 0.375, 0.875, 0.375, 0.75, 0.0, 0.0, 0.0, 0.0, 0.0, 0.0, 0.0, 0.0, 0.0, 0.0, 0.0, 0.0, 0.0, 0.0, 0.0, 0.0, 0.375, 0.375, 0.375, 0.5, 0.375, 0.5, 0.375, 0.375])
me_cube.update()

# ---- objects
ob_face = bpy.data.objects.new('face', me_cube_001)
ob_ear = bpy.data.objects.new('ear', me_circle)
ob_neck = bpy.data.objects.new('neck', me_circle_001)
ob_cube = bpy.data.objects.new('Cube', me_cube)

# ---- transforms, parenting, visibility, modifiers, constraints
ob_face.location = (0.0, 0.0, 0.0)
ob_face.use_mesh_mirror_x = True
ob_ear.location = (0.706, 0.1791, -0.1613)
ob_ear.rotation_euler = (1.543, 3.743e-08, 0.8343)
ob_ear.scale = (0.1752, 0.1752, 0.1752)
ob_neck.location = (0.0, 0.07579, -0.8904)
ob_neck.rotation_euler = (1.543, 3.743e-08, 0.8343)
ob_neck.scale = (0.1201, 0.1171, 0.1207)
ob_cube.location = (0.0, 0.0, 0.0)
_m = ob_cube.modifiers.new('Mirror', 'MIRROR')
_m.use_clip = True

# ---- collection membership
col_collection.objects.link(ob_face)
col_collection.objects.link(ob_ear)
col_collection.objects.link(ob_neck)
col_collection.objects.link(ob_cube)

# ---- scene / render settings (as saved in the file)
scene.frame_start = 1; scene.frame_end = 250; scene.frame_set(1)
scene.render.engine = 'BLENDER_EEVEE_NEXT'
scene.render.bake_bias = 0.0
scene.render.bake_samples = 0
scene.render.compositor_device = 'GPU'
scene.eevee.use_volume_custom_range = False
scene.eevee.fast_gi_thickness_near = 0.1
scene.eevee.fast_gi_thickness_far = 0.0
scene.eevee.ray_tracing_options.screen_trace_thickness = 0.1
bpy.context.view_layer.update()

# ---- added for rendering (the .blend has no active camera and no usable light): camera, sun
cam_auto = bpy.data.cameras.new('AutoCamera')
cam_auto.lens = 50.0
cam_auto.sensor_width = 36.0
cam_auto.clip_end = 1000.0
ob_auto_camera = bpy.data.objects.new('AutoCamera', cam_auto)
scene.collection.objects.link(ob_auto_camera)
ob_auto_camera.location = (4.71538, -5.54409, 2.96683)
ob_auto_camera.rotation_euler = (1.09748, -7.21219e-08, 0.694738)
scene.camera = ob_auto_camera
light_auto_sun = bpy.data.lights.new('AutoSun', 'SUN')
light_auto_sun.energy = 3.0
light_auto_sun.angle = 0.0523599
ob_auto_sun = bpy.data.objects.new('AutoSun', light_auto_sun)
scene.collection.objects.link(ob_auto_sun)
ob_auto_sun.rotation_euler = (0.872665, 0.174533, 0.523599)
bpy.context.view_layer.update()
